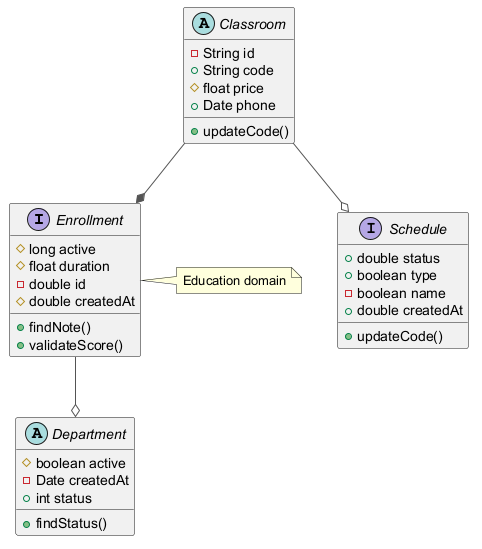

The diagram above was rendered by PlantUML. Its source (embedded in the PNG):
@startuml
skinparam ArrowColor #555555
interface Enrollment {
  #long active
  #float duration
  -double id
  #double createdAt
  +findNote()
  +validateScore()
}
abstract class Department {
  #boolean active
  -Date createdAt
  +int status
  +findStatus()
}
abstract class Classroom {
  -String id
  +String code
  #float price
  +Date phone
  +updateCode()
}
interface Schedule {
  +double status
  +boolean type
  -boolean name
  +double createdAt
  +updateCode()
}
Classroom --o Schedule
Classroom --* Enrollment
Enrollment --o Department
note right of Enrollment : Education domain
@enduml